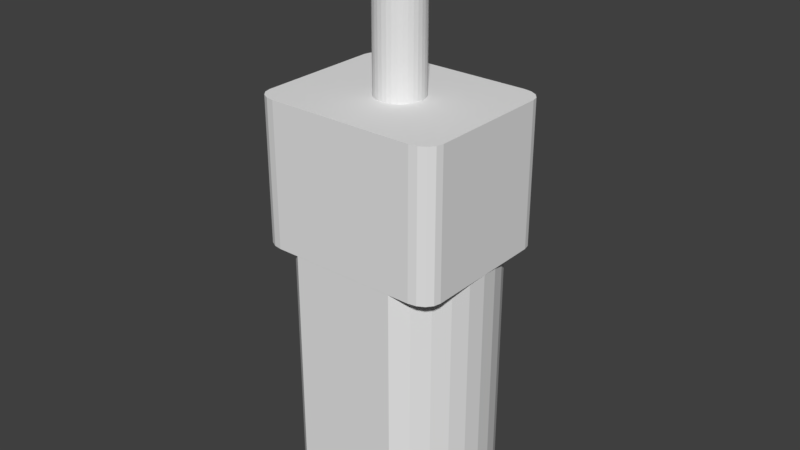 # Source: N20.blend  (saved by Blender 2.80.74; exported with 4.5.12 LTS)
import bpy
from mathutils import Matrix  # noqa: F401  (used for matrix-valued properties, if any)

bpy.ops.wm.read_factory_settings(use_empty=True)
scene = bpy.context.scene
scene.name = 'N20'

# ---- collections
col_n20 = bpy.data.collections.new('N20'); scene.collection.children.link(col_n20)

# ---- materials (node trees are filled in below, after node groups)
mat_brass = bpy.data.materials.new('Brass')

# ---- material node trees

# ---- world
world_masterworld = bpy.data.worlds.new('MasterWorld'); scene.world = world_masterworld

# ---- meshes
me_cylinder_003 = bpy.data.meshes.new('Cylinder.003')
me_cylinder_003.from_pydata([(0.0, 0.0, -0.5), (0.0, 0.0, 0.5), (0.0, 0.15, -0.5), (0.0, 0.15, 0.5), (0.02926, 0.1471, -0.5), (0.02926, 0.1471, 0.5), (0.0574, 0.1386, -0.5), (0.0574, 0.1386, 0.5), (0.08334, 0.1247, -0.5), (0.08334, 0.1247, 0.5), (0.1061, 0.1061, -0.5), (0.1061, 0.1061, 0.5), (0.1247, 0.08334, -0.5), (0.1247, 0.08334, 0.5), (0.1386, 0.0574, -0.5), (0.1386, 0.0574, 0.5), (0.1471, 0.02926, -0.5), (0.1471, 0.02926, 0.5), (0.15, 1.132e-08, -0.5), (0.15, 1.132e-08, 0.5), (0.1471, -0.02926, -0.5), (0.1471, -0.02926, 0.5), (0.1386, -0.0574, -0.5), (0.1386, -0.0574, 0.5), (0.1247, -0.08334, -0.5), (0.1247, -0.08334, 0.5), (0.1061, -0.1061, -0.5), (0.1061, -0.1061, 0.5), (0.08334, -0.1247, -0.5), (0.08334, -0.1247, 0.5), (0.0574, -0.1386, -0.5), (0.0574, -0.1386, 0.5), (0.02926, -0.1471, -0.5), (0.02926, -0.1471, 0.5), (-4.888e-08, -0.15, -0.5), (-4.888e-08, -0.15, 0.5), (-0.02926, -0.1471, -0.5), (-0.02926, -0.1471, 0.5), (-0.0574, -0.1386, -0.5), (-0.0574, -0.1386, 0.5), (-0.08334, -0.1247, -0.5), (-0.08334, -0.1247, 0.5), (-0.1061, -0.1061, -0.5), (-0.1061, -0.1061, 0.5), (-0.1247, -0.08334, -0.5), (-0.1247, -0.08334, 0.5), (-0.1386, -0.0574, -0.5), (-0.1386, -0.0574, 0.5), (-0.1471, -0.02926, -0.5), (-0.1471, -0.02926, 0.5), (-0.15, 1.448e-07, -0.5), (-0.15, 1.448e-07, 0.5), (-0.1471, 0.02926, -0.5), (-0.1471, 0.02926, 0.5), (-0.1386, 0.0574, -0.5), (-0.1386, 0.0574, 0.5), (-0.1247, 0.08334, -0.5), (-0.1247, 0.08334, 0.5), (-0.1061, 0.1061, -0.5), (-0.1061, 0.1061, 0.5), (-0.08334, 0.1247, -0.5), (-0.08334, 0.1247, 0.5), (-0.0574, 0.1386, -0.5), (-0.0574, 0.1386, 0.5), (-0.02926, 0.1471, -0.5), (-0.02926, 0.1471, 0.5)], [], [(0, 2, 4), (1, 5, 3), (2, 3, 5, 4), (0, 4, 6), (1, 7, 5), (4, 5, 7, 6), (0, 6, 8), (1, 9, 7), (6, 7, 9, 8), (0, 8, 10), (1, 11, 9), (8, 9, 11, 10), (0, 10, 12), (1, 13, 11), (10, 11, 13, 12), (0, 12, 14), (1, 15, 13), (12, 13, 15, 14), (0, 14, 16), (1, 17, 15), (14, 15, 17, 16), (0, 16, 18), (1, 19, 17), (16, 17, 19, 18), (0, 18, 20), (1, 21, 19), (18, 19, 21, 20), (0, 20, 22), (1, 23, 21), (20, 21, 23, 22), (0, 22, 24), (1, 25, 23), (22, 23, 25, 24), (0, 24, 26), (1, 27, 25), (24, 25, 27, 26), (0, 26, 28), (1, 29, 27), (26, 27, 29, 28), (0, 28, 30), (1, 31, 29), (28, 29, 31, 30), (0, 30, 32), (1, 33, 31), (30, 31, 33, 32), (0, 32, 34), (1, 35, 33), (32, 33, 35, 34), (0, 34, 36), (1, 37, 35), (34, 35, 37, 36), (0, 36, 38), (1, 39, 37), (36, 37, 39, 38), (0, 38, 40), (1, 41, 39), (38, 39, 41, 40), (0, 40, 42), (1, 43, 41), (40, 41, 43, 42), (0, 42, 44), (1, 45, 43), (42, 43, 45, 44), (0, 44, 46), (1, 47, 45), (44, 45, 47, 46), (0, 46, 48), (1, 49, 47), (46, 47, 49, 48), (0, 48, 50), (1, 51, 49), (48, 49, 51, 50), (0, 50, 52), (1, 53, 51), (50, 51, 53, 52), (0, 52, 54), (1, 55, 53), (52, 53, 55, 54), (0, 54, 56), (1, 57, 55), (54, 55, 57, 56), (0, 56, 58), (1, 59, 57), (56, 57, 59, 58), (0, 58, 60), (1, 61, 59), (58, 59, 61, 60), (0, 60, 62), (1, 63, 61), (60, 61, 63, 62), (0, 62, 64), (1, 65, 63), (62, 63, 65, 64), (0, 64, 2), (1, 3, 65), (64, 65, 3, 2)])
me_cylinder_003.use_remesh_preserve_volume = False
me_cylinder_003.use_remesh_preserve_attributes = False
me_cylinder_003.use_mirror_vertex_groups = False
me_cylinder_003.update()
me_plane_005 = bpy.data.meshes.new('Plane.005')
me_plane_005.from_pydata([(0.4, -0.1, -0.75), (0.4, -0.1, -0.93), (0.4, 0.1, -0.75), (0.4, 0.1, -0.93)], [], [(0, 1, 3, 2)])
me_plane_005.use_remesh_preserve_volume = False
me_plane_005.use_remesh_preserve_attributes = False
me_plane_005.use_mirror_vertex_groups = False
me_plane_005.update()
me_cube_007 = bpy.data.meshes.new('Cube.007')
me_cube_007.from_pydata([(-0.7799, -1.0, -1.0), (-1.0, -0.7799, -1.0), (-0.8641, -0.9832, -1.0), (-0.9355, -0.9355, -1.0), (-0.9832, -0.8641, -1.0), (-1.0, -0.7799, 1.0), (-0.7799, -1.0, 1.0), (-0.9832, -0.8641, 1.0), (-0.9355, -0.9355, 1.0), (-0.8641, -0.9832, 1.0), (-1.0, 0.7799, -1.0), (-0.7799, 1.0, -1.0), (-0.9832, 0.8641, -1.0), (-0.9355, 0.9355, -1.0), (-0.8641, 0.9832, -1.0), (-0.7799, 1.0, 1.0), (-1.0, 0.7799, 1.0), (-0.8641, 0.9832, 1.0), (-0.9355, 0.9355, 1.0), (-0.9832, 0.8641, 1.0), (1.0, -0.7799, -1.0), (0.7799, -1.0, -1.0), (0.9832, -0.8641, -1.0), (0.9355, -0.9355, -1.0), (0.8641, -0.9832, -1.0), (0.7799, -1.0, 1.0), (1.0, -0.7799, 1.0), (0.8641, -0.9832, 1.0), (0.9355, -0.9355, 1.0), (0.9832, -0.8641, 1.0), (0.7799, 1.0, -1.0), (1.0, 0.7799, -1.0), (0.8641, 0.9832, -1.0), (0.9355, 0.9355, -1.0), (0.9832, 0.8641, -1.0), (1.0, 0.7799, 1.0), (0.7799, 1.0, 1.0), (0.9832, 0.8641, 1.0), (0.9355, 0.9355, 1.0), (0.8641, 0.9832, 1.0)], [], [(21, 25, 6, 0), (31, 35, 26, 20), (35, 37, 38, 39, 36, 15, 17, 18, 19, 16, 5, 7, 8, 9, 6, 25, 27, 28, 29, 26), (1, 5, 16, 10), (11, 15, 36, 30), (0, 6, 9, 2), (2, 9, 8, 3), (3, 8, 7, 4), (4, 7, 5, 1), (15, 11, 14, 17), (17, 14, 13, 18), (18, 13, 12, 19), (19, 12, 10, 16), (35, 31, 34, 37), (37, 34, 33, 38), (38, 33, 32, 39), (39, 32, 30, 36), (25, 21, 24, 27), (27, 24, 23, 28), (28, 23, 22, 29), (29, 22, 20, 26), (10, 12, 13, 14, 11, 30, 32, 33, 34, 31, 20, 22, 23, 24, 21, 0, 2, 3, 4, 1)])
me_cube_007.materials.append(mat_brass)
me_cube_007.use_remesh_preserve_volume = False
me_cube_007.use_remesh_preserve_attributes = False
me_cube_007.use_mirror_vertex_groups = False
me_cube_007.update()
me_cylinder_002 = bpy.data.meshes.new('Cylinder.002')
me_cylinder_002.from_pydata([(1.183e-07, 1.897e-07, -0.75), (1.183e-07, 1.897e-07, 0.75), (1.192e-07, 0.4989, -0.75), (1.192e-07, 0.4989, 0.75), (0.1171, 0.4989, -0.75), (0.1171, 0.4989, 0.75), (0.2296, 0.4989, -0.75), (0.2296, 0.4989, 0.75), (0.3333, 0.4989, -0.75), (0.3333, 0.4989, 0.75), (0.4243, 0.4243, -0.75), (0.4243, 0.4243, 0.75), (0.4989, 0.3333, -0.75), (0.4989, 0.3333, 0.75), (0.5543, 0.2296, -0.75), (0.5543, 0.2296, 0.75), (0.5885, 0.1171, -0.75), (0.5885, 0.1171, 0.75), (0.6, 2.349e-07, -0.75), (0.6, 2.349e-07, 0.75), (-0.6, 7.69e-07, -0.75), (-0.6, 7.69e-07, 0.75), (-0.5885, 0.1171, -0.75), (-0.5885, 0.1171, 0.75), (-0.5543, 0.2296, -0.75), (-0.5543, 0.2296, 0.75), (-0.4989, 0.3333, -0.75), (-0.4989, 0.3333, 0.75), (-0.4243, 0.4243, -0.75), (-0.4243, 0.4243, 0.75), (-0.3333, 0.4989, -0.75), (-0.3333, 0.4989, 0.75), (-0.2296, 0.4989, -0.75), (-0.2296, 0.4989, 0.75), (-0.1171, 0.4989, -0.75), (-0.1171, 0.4989, 0.75), (0.0, 0.0, -0.85), (0.0, 0.0, -0.75), (0.0, 0.25, -0.85), (0.0, 0.25, -0.75), (0.04877, 0.2452, -0.85), (0.04877, 0.2452, -0.75), (0.09567, 0.231, -0.85), (0.09567, 0.231, -0.75), (0.1389, 0.2079, -0.85), (0.1389, 0.2079, -0.75), (0.1768, 0.1768, -0.85), (0.1768, 0.1768, -0.75), (0.2079, 0.1389, -0.85), (0.2079, 0.1389, -0.75), (0.231, 0.09567, -0.85), (0.231, 0.09567, -0.75), (0.2452, 0.04877, -0.85), (0.2452, 0.04877, -0.75), (0.25, 1.887e-08, -0.85), (0.25, 1.887e-08, -0.75), (0.2452, -0.04877, -0.85), (0.2452, -0.04877, -0.75), (0.231, -0.09567, -0.85), (0.231, -0.09567, -0.75), (0.2079, -0.1389, -0.85), (0.2079, -0.1389, -0.75), (0.1768, -0.1768, -0.85), (0.1768, -0.1768, -0.75), (0.1389, -0.2079, -0.85), (0.1389, -0.2079, -0.75), (0.09567, -0.231, -0.85), (0.09567, -0.231, -0.75), (0.04877, -0.2452, -0.85), (0.04877, -0.2452, -0.75), (-8.146e-08, -0.25, -0.85), (-8.146e-08, -0.25, -0.75), (-0.04877, -0.2452, -0.85), (-0.04877, -0.2452, -0.75), (-0.09567, -0.231, -0.85), (-0.09567, -0.231, -0.75), (-0.1389, -0.2079, -0.85), (-0.1389, -0.2079, -0.75), (-0.1768, -0.1768, -0.85), (-0.1768, -0.1768, -0.75), (-0.2079, -0.1389, -0.85), (-0.2079, -0.1389, -0.75), (-0.231, -0.09567, -0.85), (-0.231, -0.09567, -0.75), (-0.2452, -0.04877, -0.85), (-0.2452, -0.04877, -0.75), (-0.25, 2.414e-07, -0.85), (-0.25, 2.414e-07, -0.75), (-0.2452, 0.04877, -0.85), (-0.2452, 0.04877, -0.75), (-0.231, 0.09567, -0.85), (-0.231, 0.09567, -0.75), (-0.2079, 0.1389, -0.85), (-0.2079, 0.1389, -0.75), (-0.1768, 0.1768, -0.85), (-0.1768, 0.1768, -0.75), (-0.1389, 0.2079, -0.85), (-0.1389, 0.2079, -0.75), (-0.09567, 0.231, -0.85), (-0.09567, 0.231, -0.75), (-0.04877, 0.2452, -0.85), (-0.04877, 0.2452, -0.75)], [], [(0, 2, 4), (1, 5, 3), (2, 3, 5, 4), (0, 4, 6), (1, 7, 5), (4, 5, 7, 6), (0, 6, 8), (1, 9, 7), (6, 7, 9, 8), (0, 8, 10), (1, 11, 9), (8, 9, 11, 10), (0, 10, 12), (1, 13, 11), (10, 11, 13, 12), (0, 12, 14), (1, 15, 13), (12, 13, 15, 14), (0, 14, 16), (1, 17, 15), (14, 15, 17, 16), (0, 16, 18), (1, 19, 17), (16, 17, 19, 18), (0, 20, 22), (1, 23, 21), (20, 21, 23, 22), (0, 22, 24), (1, 25, 23), (22, 23, 25, 24), (0, 24, 26), (1, 27, 25), (24, 25, 27, 26), (0, 26, 28), (1, 29, 27), (26, 27, 29, 28), (0, 28, 30), (1, 31, 29), (28, 29, 31, 30), (0, 30, 32), (1, 33, 31), (30, 31, 33, 32), (0, 32, 34), (1, 35, 33), (32, 33, 35, 34), (0, 34, 2), (1, 3, 35), (34, 35, 3, 2), (36, 38, 40), (37, 41, 39), (38, 39, 41, 40), (36, 40, 42), (37, 43, 41), (40, 41, 43, 42), (36, 42, 44), (37, 45, 43), (42, 43, 45, 44), (36, 44, 46), (37, 47, 45), (44, 45, 47, 46), (36, 46, 48), (37, 49, 47), (46, 47, 49, 48), (36, 48, 50), (37, 51, 49), (48, 49, 51, 50), (36, 50, 52), (37, 53, 51), (50, 51, 53, 52), (36, 52, 54), (37, 55, 53), (52, 53, 55, 54), (36, 54, 56), (37, 57, 55), (54, 55, 57, 56), (36, 56, 58), (37, 59, 57), (56, 57, 59, 58), (36, 58, 60), (37, 61, 59), (58, 59, 61, 60), (36, 60, 62), (37, 63, 61), (60, 61, 63, 62), (36, 62, 64), (37, 65, 63), (62, 63, 65, 64), (36, 64, 66), (37, 67, 65), (64, 65, 67, 66), (36, 66, 68), (37, 69, 67), (66, 67, 69, 68), (36, 68, 70), (37, 71, 69), (68, 69, 71, 70), (36, 70, 72), (37, 73, 71), (70, 71, 73, 72), (36, 72, 74), (37, 75, 73), (72, 73, 75, 74), (36, 74, 76), (37, 77, 75), (74, 75, 77, 76), (36, 76, 78), (37, 79, 77), (76, 77, 79, 78), (36, 78, 80), (37, 81, 79), (78, 79, 81, 80), (36, 80, 82), (37, 83, 81), (80, 81, 83, 82), (36, 82, 84), (37, 85, 83), (82, 83, 85, 84), (36, 84, 86), (37, 87, 85), (84, 85, 87, 86), (36, 86, 88), (37, 89, 87), (86, 87, 89, 88), (36, 88, 90), (37, 91, 89), (88, 89, 91, 90), (36, 90, 92), (37, 93, 91), (90, 91, 93, 92), (36, 92, 94), (37, 95, 93), (92, 93, 95, 94), (36, 94, 96), (37, 97, 95), (94, 95, 97, 96), (36, 96, 98), (37, 99, 97), (96, 97, 99, 98), (36, 98, 100), (37, 101, 99), (98, 99, 101, 100), (36, 100, 38), (37, 39, 101), (100, 101, 39, 38)])
me_cylinder_002.use_remesh_preserve_volume = False
me_cylinder_002.use_remesh_preserve_attributes = False
me_cylinder_002.use_mirror_vertex_groups = False
me_cylinder_002.update()

# ---- objects
ob_n20shaft = bpy.data.objects.new('N20Shaft', me_cylinder_003)
ob_n20powertabs = bpy.data.objects.new('N20PowerTAbs', me_plane_005)
ob_n20gearbox = bpy.data.objects.new('N20Gearbox', me_cube_007)
ob_n20motor = bpy.data.objects.new('N20Motor', me_cylinder_002)

# ---- transforms, parenting, visibility, modifiers, constraints
ob_n20shaft.location = (0.0, 0.0, 0.45)
ob_n20shaft.lineart.crease_threshold = 0.0
ob_n20powertabs.location = (0.0, 0.0, -1.7)
ob_n20powertabs.lineart.crease_threshold = 0.0
_m = ob_n20powertabs.modifiers.new('Mirror', 'MIRROR')
_m = ob_n20powertabs.modifiers.new('Solidify', 'SOLIDIFY')
_m.thickness = 0.05
_m.nonmanifold_thickness_mode = 'FIXED'
_m.nonmanifold_merge_threshold = 0.0003
ob_n20gearbox.location = (0.0, 0.0, -0.5)
ob_n20gearbox.scale = (0.6, 0.5, 0.45)
ob_n20gearbox.lineart.crease_threshold = 0.0
ob_n20motor.location = (0.0, 0.0, -1.7)
ob_n20motor.lineart.crease_threshold = 0.0
_m = ob_n20motor.modifiers.new('Mirror', 'MIRROR')
_m.use_axis = (False, True, False)

# ---- collection membership
col_n20.objects.link(ob_n20shaft)
col_n20.objects.link(ob_n20powertabs)
col_n20.objects.link(ob_n20gearbox)
col_n20.objects.link(ob_n20motor)

# ---- scene / render settings (as saved in the file)
scene.frame_start = 1; scene.frame_end = 250; scene.frame_set(1)
scene.render.engine = 'BLENDER_EEVEE_NEXT'
scene.render.resolution_percentage = 50
scene.render.dither_intensity = 0.0
scene.cycles.use_denoising = False
scene.cycles.samples = 128
scene.cycles.sampling_pattern = 'TABULATED_SOBOL'
scene.cycles.use_adaptive_sampling = False
scene.cycles.use_light_tree = False
scene.view_settings.view_transform = 'Standard'
bpy.context.view_layer.update()

# ---- added for rendering (the .blend has no active camera and no usable light): camera, sun
cam_auto = bpy.data.cameras.new('AutoCamera')
cam_auto.lens = 50.0
cam_auto.sensor_width = 36.0
cam_auto.clip_end = 1000.0
ob_auto_camera = bpy.data.objects.new('AutoCamera', cam_auto)
scene.collection.objects.link(ob_auto_camera)
ob_auto_camera.location = (3.61388, -4.33665, 2.0511)
ob_auto_camera.rotation_euler = (1.09748, -7.21219e-08, 0.694738)
scene.camera = ob_auto_camera
light_auto_sun = bpy.data.lights.new('AutoSun', 'SUN')
light_auto_sun.energy = 3.0
light_auto_sun.angle = 0.0523599
ob_auto_sun = bpy.data.objects.new('AutoSun', light_auto_sun)
scene.collection.objects.link(ob_auto_sun)
ob_auto_sun.rotation_euler = (0.872665, 0.174533, 0.523599)
bpy.context.view_layer.update()
